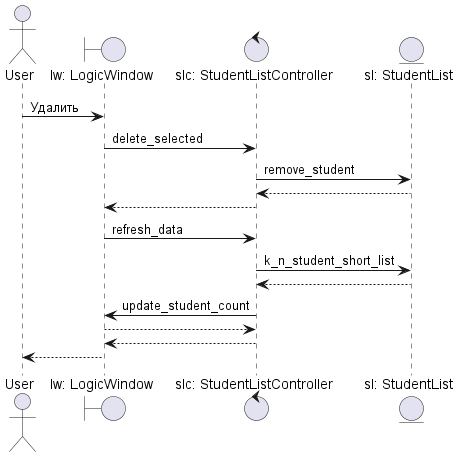

The diagram above was rendered by PlantUML. Its source (embedded in the PNG):
@startuml
 'https://plantuml.com/sequence-diagram



 actor       User                        as user
 boundary    "lw: LogicWindow"                   as lw
 control     "slc: StudentListController"        as slc
 entity      "sl: StudentList"           as sl

 user -> lw : Удалить
 lw -> slc : delete_selected
 slc -> sl : remove_student
 sl --> slc
 slc --> lw
 lw -> slc : refresh_data
 slc -> sl : k_n_student_short_list
 sl --> slc
 slc -> lw : update_student_count
 lw --> slc
 slc --> lw
 lw --> user

 @enduml